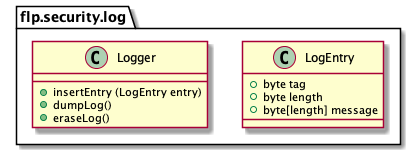

The diagram above was rendered by PlantUML. Its source (embedded in the PNG):
@startuml

package flp.security.log {

class LogEntry {
+ byte tag
+ byte length
+ byte[length] message
}

class Logger {
+ insertEntry (LogEntry entry)
+ dumpLog()
+ eraseLog()
}
}
@enduml